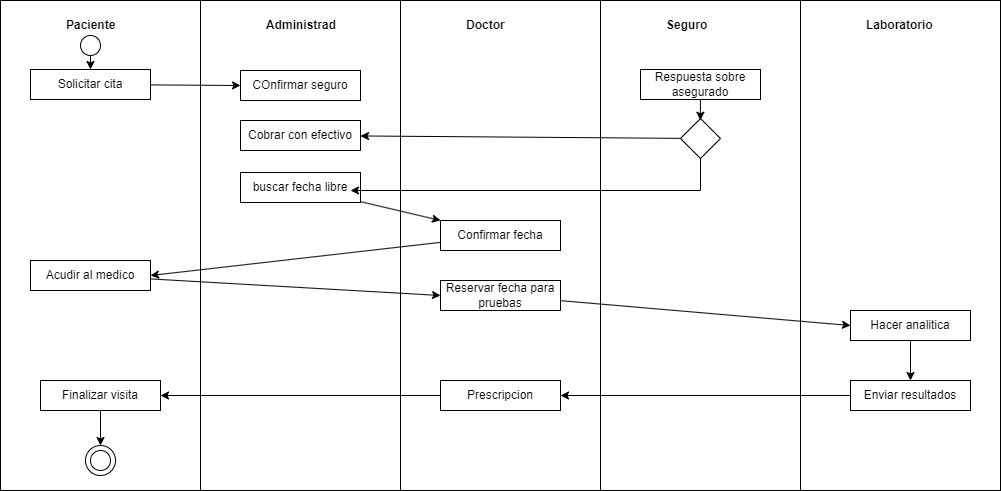

The diagram above was exported from draw.io. Its source (the exported page's mxGraphModel, read from the mxfile embedded in the PNG):
<mxGraphModel dx="1292" dy="1523" grid="1" gridSize="10" guides="1" tooltips="1" connect="1" arrows="1" fold="1" page="1" pageScale="1" pageWidth="827" pageHeight="1169" background="#ffffff" math="0" shadow="0">
  <root>
    <mxCell id="0" />
    <mxCell id="1" parent="0" />
    <mxCell id="3" value="" style="rounded=0;whiteSpace=wrap;html=1;strokeColor=#000000;fillColor=none;gradientColor=none;" parent="1" vertex="1">
      <mxGeometry x="40" y="40" width="200" height="490" as="geometry" />
    </mxCell>
    <mxCell id="4" value="&lt;font color=&quot;#000000&quot;&gt;&lt;b&gt;Paciente&lt;/b&gt;&lt;/font&gt;" style="text;strokeColor=none;fillColor=none;align=left;verticalAlign=middle;spacingLeft=4;spacingRight=4;overflow=hidden;points=[[0,0.5],[1,0.5]];portConstraint=eastwest;rotatable=0;whiteSpace=wrap;html=1;" parent="1" vertex="1">
      <mxGeometry x="100" y="50" width="80" height="30" as="geometry" />
    </mxCell>
    <mxCell id="5" value="" style="rounded=0;whiteSpace=wrap;html=1;strokeColor=#000000;fillColor=none;gradientColor=none;" parent="1" vertex="1">
      <mxGeometry x="240" y="40" width="200" height="490" as="geometry" />
    </mxCell>
    <mxCell id="6" value="&lt;font color=&quot;#000000&quot;&gt;&lt;b&gt;Administrador&lt;/b&gt;&lt;/font&gt;" style="text;strokeColor=none;fillColor=none;align=left;verticalAlign=middle;spacingLeft=4;spacingRight=4;overflow=hidden;points=[[0,0.5],[1,0.5]];portConstraint=eastwest;rotatable=0;whiteSpace=wrap;html=1;" parent="1" vertex="1">
      <mxGeometry x="300" y="50" width="80" height="30" as="geometry" />
    </mxCell>
    <mxCell id="7" value="" style="rounded=0;whiteSpace=wrap;html=1;strokeColor=#000000;fillColor=none;gradientColor=none;" parent="1" vertex="1">
      <mxGeometry x="440" y="40" width="200" height="490" as="geometry" />
    </mxCell>
    <mxCell id="8" value="&lt;font color=&quot;#000000&quot;&gt;&lt;b&gt;Doctor&lt;/b&gt;&lt;/font&gt;" style="text;strokeColor=none;fillColor=none;align=left;verticalAlign=middle;spacingLeft=4;spacingRight=4;overflow=hidden;points=[[0,0.5],[1,0.5]];portConstraint=eastwest;rotatable=0;whiteSpace=wrap;html=1;" parent="1" vertex="1">
      <mxGeometry x="500" y="50" width="80" height="30" as="geometry" />
    </mxCell>
    <mxCell id="9" value="" style="rounded=0;whiteSpace=wrap;html=1;strokeColor=#000000;fillColor=none;gradientColor=none;" parent="1" vertex="1">
      <mxGeometry x="640" y="40" width="200" height="490" as="geometry" />
    </mxCell>
    <mxCell id="10" value="&lt;font color=&quot;#000000&quot;&gt;&lt;b&gt;Seguro&lt;/b&gt;&lt;/font&gt;" style="text;strokeColor=none;fillColor=none;align=left;verticalAlign=middle;spacingLeft=4;spacingRight=4;overflow=hidden;points=[[0,0.5],[1,0.5]];portConstraint=eastwest;rotatable=0;whiteSpace=wrap;html=1;" parent="1" vertex="1">
      <mxGeometry x="700" y="50" width="80" height="30" as="geometry" />
    </mxCell>
    <mxCell id="11" value="" style="rounded=0;whiteSpace=wrap;html=1;strokeColor=#000000;fillColor=none;gradientColor=none;" parent="1" vertex="1">
      <mxGeometry x="840" y="40" width="200" height="490" as="geometry" />
    </mxCell>
    <mxCell id="12" value="&lt;font color=&quot;#000000&quot;&gt;&lt;b&gt;Laboratorio&lt;/b&gt;&lt;/font&gt;" style="text;strokeColor=none;fillColor=none;align=left;verticalAlign=middle;spacingLeft=4;spacingRight=4;overflow=hidden;points=[[0,0.5],[1,0.5]];portConstraint=eastwest;rotatable=0;whiteSpace=wrap;html=1;" parent="1" vertex="1">
      <mxGeometry x="900" y="50" width="80" height="30" as="geometry" />
    </mxCell>
    <mxCell id="17" style="edgeStyle=none;html=1;entryX=0;entryY=0.5;entryDx=0;entryDy=0;strokeColor=#000000;fontColor=#000000;" parent="1" source="13" target="16" edge="1">
      <mxGeometry relative="1" as="geometry" />
    </mxCell>
    <mxCell id="13" value="Solicitar cita" style="rounded=0;whiteSpace=wrap;html=1;strokeColor=#000000;fontColor=#000000;fillColor=none;gradientColor=none;" parent="1" vertex="1">
      <mxGeometry x="70" y="109" width="120" height="30" as="geometry" />
    </mxCell>
    <mxCell id="15" style="edgeStyle=none;html=1;entryX=0.5;entryY=0;entryDx=0;entryDy=0;fontColor=#000000;strokeColor=#000000;" parent="1" source="14" target="13" edge="1">
      <mxGeometry relative="1" as="geometry" />
    </mxCell>
    <mxCell id="14" value="" style="ellipse;whiteSpace=wrap;html=1;aspect=fixed;" parent="1" vertex="1">
      <mxGeometry x="120" y="75" width="20" height="20" as="geometry" />
    </mxCell>
    <mxCell id="16" value="COnfirmar seguro" style="rounded=0;whiteSpace=wrap;html=1;strokeColor=#000000;fontColor=#000000;fillColor=none;gradientColor=none;" parent="1" vertex="1">
      <mxGeometry x="280" y="110" width="120" height="30" as="geometry" />
    </mxCell>
    <mxCell id="21" style="edgeStyle=none;html=1;entryX=0.496;entryY=0.044;entryDx=0;entryDy=0;entryPerimeter=0;strokeColor=#000000;fontColor=#000000;" parent="1" source="18" target="19" edge="1">
      <mxGeometry relative="1" as="geometry" />
    </mxCell>
    <mxCell id="18" value="Respuesta sobre asegurado" style="rounded=0;whiteSpace=wrap;html=1;strokeColor=#000000;fontColor=#000000;fillColor=none;gradientColor=none;" parent="1" vertex="1">
      <mxGeometry x="680" y="109" width="120" height="30" as="geometry" />
    </mxCell>
    <mxCell id="27" style="edgeStyle=none;html=1;strokeColor=#000000;fontColor=#000000;" parent="1" source="19" target="26" edge="1">
      <mxGeometry relative="1" as="geometry" />
    </mxCell>
    <mxCell id="28" style="edgeStyle=none;html=1;strokeColor=#000000;fontColor=#000000;rounded=0;" parent="1" source="19" edge="1">
      <mxGeometry relative="1" as="geometry">
        <mxPoint x="390" y="230" as="targetPoint" />
        <Array as="points">
          <mxPoint x="740" y="230" />
        </Array>
      </mxGeometry>
    </mxCell>
    <mxCell id="19" value="" style="rhombus;whiteSpace=wrap;html=1;strokeColor=#000000;fontColor=#000000;fillColor=none;gradientColor=none;" parent="1" vertex="1">
      <mxGeometry x="720" y="158" width="40" height="40" as="geometry" />
    </mxCell>
    <mxCell id="30" style="edgeStyle=none;html=1;entryX=0;entryY=0;entryDx=0;entryDy=0;strokeColor=#000000;" edge="1" parent="1" source="24" target="29">
      <mxGeometry relative="1" as="geometry" />
    </mxCell>
    <mxCell id="24" value="buscar fecha libre" style="rounded=0;whiteSpace=wrap;html=1;strokeColor=#000000;fontColor=#000000;fillColor=none;gradientColor=none;" parent="1" vertex="1">
      <mxGeometry x="280" y="212" width="120" height="30" as="geometry" />
    </mxCell>
    <mxCell id="26" value="Cobrar con efectivo" style="rounded=0;whiteSpace=wrap;html=1;strokeColor=#000000;fontColor=#000000;fillColor=none;gradientColor=none;" parent="1" vertex="1">
      <mxGeometry x="280" y="160" width="120" height="30" as="geometry" />
    </mxCell>
    <mxCell id="32" style="edgeStyle=none;html=1;entryX=1;entryY=0.5;entryDx=0;entryDy=0;strokeColor=#000000;" edge="1" parent="1" source="29" target="31">
      <mxGeometry relative="1" as="geometry" />
    </mxCell>
    <mxCell id="29" value="Confirmar fecha" style="rounded=0;whiteSpace=wrap;html=1;strokeColor=#000000;fontColor=#000000;fillColor=none;gradientColor=none;" vertex="1" parent="1">
      <mxGeometry x="480" y="260" width="120" height="30" as="geometry" />
    </mxCell>
    <mxCell id="34" style="edgeStyle=none;html=1;entryX=0;entryY=0.5;entryDx=0;entryDy=0;strokeColor=#000000;" edge="1" parent="1" source="31" target="33">
      <mxGeometry relative="1" as="geometry" />
    </mxCell>
    <mxCell id="31" value="Acudir al medico" style="rounded=0;whiteSpace=wrap;html=1;strokeColor=#000000;fontColor=#000000;fillColor=none;gradientColor=none;" vertex="1" parent="1">
      <mxGeometry x="70" y="300" width="120" height="30" as="geometry" />
    </mxCell>
    <mxCell id="36" style="edgeStyle=none;html=1;entryX=0;entryY=0.5;entryDx=0;entryDy=0;strokeColor=#000000;" edge="1" parent="1" source="33" target="35">
      <mxGeometry relative="1" as="geometry" />
    </mxCell>
    <mxCell id="33" value="Reservar fecha para pruebas" style="rounded=0;whiteSpace=wrap;html=1;strokeColor=#000000;fontColor=#000000;fillColor=none;gradientColor=none;" vertex="1" parent="1">
      <mxGeometry x="480" y="320" width="120" height="30" as="geometry" />
    </mxCell>
    <mxCell id="38" style="edgeStyle=none;html=1;entryX=0.5;entryY=0;entryDx=0;entryDy=0;strokeColor=#000000;" edge="1" parent="1" source="35" target="37">
      <mxGeometry relative="1" as="geometry" />
    </mxCell>
    <mxCell id="35" value="Hacer analitica" style="rounded=0;whiteSpace=wrap;html=1;strokeColor=#000000;fontColor=#000000;fillColor=none;gradientColor=none;" vertex="1" parent="1">
      <mxGeometry x="890" y="350" width="120" height="30" as="geometry" />
    </mxCell>
    <mxCell id="41" style="edgeStyle=none;html=1;entryX=1;entryY=0.5;entryDx=0;entryDy=0;strokeColor=#000000;" edge="1" parent="1" source="37" target="40">
      <mxGeometry relative="1" as="geometry" />
    </mxCell>
    <mxCell id="37" value="Enviar resultados" style="rounded=0;whiteSpace=wrap;html=1;strokeColor=#000000;fontColor=#000000;fillColor=none;gradientColor=none;" vertex="1" parent="1">
      <mxGeometry x="890" y="420" width="120" height="30" as="geometry" />
    </mxCell>
    <mxCell id="43" style="edgeStyle=none;html=1;entryX=1;entryY=0.5;entryDx=0;entryDy=0;strokeColor=#000000;" edge="1" parent="1" source="40" target="42">
      <mxGeometry relative="1" as="geometry" />
    </mxCell>
    <mxCell id="40" value="Prescripcion" style="rounded=0;whiteSpace=wrap;html=1;strokeColor=#000000;fontColor=#000000;fillColor=none;gradientColor=none;" vertex="1" parent="1">
      <mxGeometry x="480" y="420" width="120" height="30" as="geometry" />
    </mxCell>
    <mxCell id="46" style="edgeStyle=none;html=1;strokeColor=#000000;" edge="1" parent="1" source="42" target="45">
      <mxGeometry relative="1" as="geometry" />
    </mxCell>
    <mxCell id="42" value="Finalizar visita" style="rounded=0;whiteSpace=wrap;html=1;strokeColor=#000000;fontColor=#000000;fillColor=none;gradientColor=none;" vertex="1" parent="1">
      <mxGeometry x="80" y="420" width="120" height="30" as="geometry" />
    </mxCell>
    <mxCell id="44" value="" style="ellipse;whiteSpace=wrap;html=1;aspect=fixed;" vertex="1" parent="1">
      <mxGeometry x="130" y="490" width="20" height="20" as="geometry" />
    </mxCell>
    <mxCell id="45" value="" style="ellipse;whiteSpace=wrap;html=1;aspect=fixed;fillColor=none;strokeColor=#000000;" vertex="1" parent="1">
      <mxGeometry x="125" y="485" width="30" height="30" as="geometry" />
    </mxCell>
  </root>
</mxGraphModel>